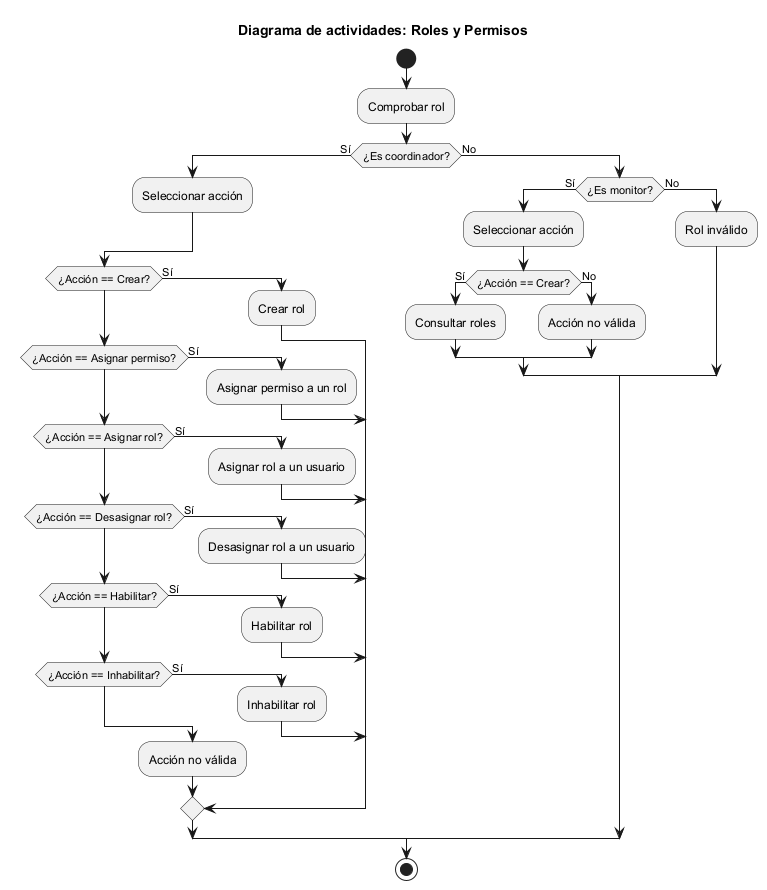

The diagram above was rendered by PlantUML. Its source (embedded in the PNG):
@startuml RolesYPermisos
!pragma useVerticalIf on

skinparam ConditionEndStyle hline

title Diagrama de actividades: Roles y Permisos

start

:Comprobar rol;

if (¿Es coordinador?) then (Sí)
    :Seleccionar acción;

    if (¿Acción == Crear?) then (Sí)
        :Crear rol;

    elseif (¿Acción == Asignar permiso?) then (Sí)
        :Asignar permiso a un rol;

    elseif (¿Acción == Asignar rol?) then (Sí)
        :Asignar rol a un usuario;

    elseif (¿Acción == Desasignar rol?) then (Sí)
        :Desasignar rol a un usuario;

    elseif (¿Acción == Habilitar?) then (Sí)
        :Habilitar rol;

    elseif (¿Acción == Inhabilitar?) then (Sí)
        :Inhabilitar rol;

    else
        :Acción no válida;

    endif

else (No)
    if (¿Es monitor?) then (Sí)
        :Seleccionar acción;

        if (¿Acción == Crear?) then (Sí)
            :Consultar roles;

        else (No)
            :Acción no válida;

        endif

    else (No)
        :Rol inválido;

    endif
endif

stop
@enduml